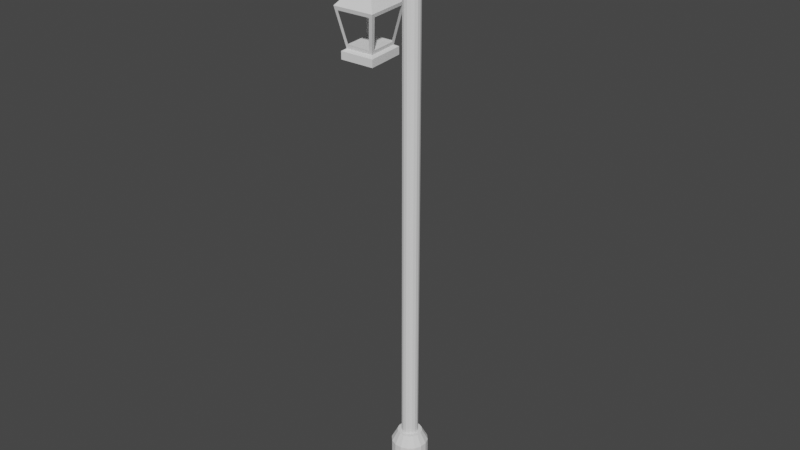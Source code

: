# Source: StreetLamp.blend  (saved by Blender 2.80.75; exported with 4.5.12 LTS)
import bpy
from mathutils import Matrix  # noqa: F401  (used for matrix-valued properties, if any)

bpy.ops.wm.read_factory_settings(use_empty=True)
scene = bpy.context.scene
scene.name = 'Scene'

# ---- collections
col_collection = bpy.data.collections.new('Collection'); scene.collection.children.link(col_collection)

# ---- world
world_world = bpy.data.worlds.new('World'); scene.world = world_world
world_world.use_nodes = True; world_world.node_tree.nodes.clear()
_N = world_world.node_tree.nodes; _L = world_world.node_tree.links
n0 = _N.new('ShaderNodeOutputWorld'); n0.name = 'World Output'; n0.location = (300, 300)
n1 = _N.new('ShaderNodeBackground'); n1.name = 'Background'; n1.location = (10, 300)
n1.inputs[0].default_value = (0.05088, 0.05088, 0.05088, 1.0)
_L.new(n1.outputs[0], n0.inputs[0])
n0.is_active_output = True
world_world.color = (0.05088, 0.05088, 0.05088)
world_world.use_sun_shadow = False
world_world.sun_shadow_jitter_overblur = 0.0

# ---- meshes
me_cylinder = bpy.data.meshes.new('Cylinder')
me_cylinder.from_pydata([(0.1899, 1.818, -43.89), (0.1899, 1.818, -40.34), (0.8704, 1.683, -43.89), (0.8704, 1.683, -40.34), (1.447, 1.297, -43.89), (1.447, 1.297, -40.34), (1.833, 0.7205, -43.89), (1.833, 0.7205, -40.34), (1.968, 0.0399, -43.89), (1.968, 0.0399, -40.34), (1.833, -0.6407, -43.89), (1.833, -0.6407, -40.34), (1.447, -1.218, -43.89), (1.447, -1.218, -40.34), (0.8704, -1.603, -43.89), (0.8704, -1.603, -40.34), (0.1899, -1.738, -43.89), (0.1899, -1.738, -40.34), (-0.4907, -1.603, -43.89), (-0.4907, -1.603, -40.34), (-1.068, -1.218, -43.89), (-1.068, -1.218, -40.34), (-1.453, -0.6407, -43.89), (-1.453, -0.6407, -40.34), (-1.589, 0.0399, -43.89), (-1.589, 0.0399, -40.34), (-1.453, 0.7205, -43.89), (-1.453, 0.7205, -40.34), (-1.068, 1.297, -43.89), (-1.068, 1.297, -40.34), (-0.4907, 1.683, -43.89), (-0.4907, 1.683, -40.34), (0.4741, 0.726, -36.02), (0.1899, 0.7826, -36.02), (0.715, 0.565, -36.02), (0.876, 0.3241, -36.02), (0.9325, 0.0399, -36.02), (0.876, -0.2443, -36.02), (0.715, -0.4852, -36.02), (0.4741, -0.6462, -36.02), (0.1899, -0.7027, -36.02), (-0.09432, -0.6462, -36.02), (-0.3353, -0.4852, -36.02), (-0.4962, -0.2443, -36.02), (-0.5528, 0.0399, -36.02), (-0.4962, 0.3241, -36.02), (-0.3353, 0.565, -36.02), (-0.09432, 0.726, -36.02), (0.4741, 0.726, -15.65), (0.1899, 0.7826, -15.65), (0.715, 0.565, -15.65), (0.876, 0.3241, -15.65), (0.9325, 0.0399, -15.65), (0.876, -0.2443, -15.65), (0.715, -0.4852, -15.65), (0.4741, -0.6462, -15.65), (0.1899, -0.7027, -15.65), (-0.09432, -0.6462, -15.65), (-0.3353, -0.4852, -15.65), (-0.4962, -0.2443, -15.65), (-0.5528, 0.0399, -15.65), (-0.4962, 0.3241, -15.65), (-0.3353, 0.565, -15.65), (-0.09432, 0.726, -15.65), (0.3815, 0.5025, -11.25), (0.1899, 0.5406, -11.25), (0.5439, 0.3939, -11.25), (0.6524, 0.2315, -11.25), (0.6905, 0.0399, -11.25), (0.6524, -0.1517, -11.25), (0.5439, -0.3141, -11.25), (0.3815, -0.4226, -11.25), (0.1899, -0.4608, -11.25), (-0.001717, -0.4226, -11.25), (-0.1641, -0.3141, -11.25), (-0.2727, -0.1517, -11.25), (-0.3108, 0.0399, -11.25), (-0.2727, 0.2315, -11.25), (-0.1641, 0.3939, -11.25), (-0.001717, 0.5025, -11.25), (0.3185, 0.3504, -11.25), (0.1899, 0.376, -11.25), (0.4276, 0.2776, -11.25), (0.5004, 0.1685, -11.25), (0.526, 0.0399, -11.25), (0.5004, -0.08873, -11.25), (0.4276, -0.1978, -11.25), (0.3185, -0.2706, -11.25), (0.1899, -0.2962, -11.25), (0.06125, -0.2706, -11.25), (-0.0478, -0.1978, -11.25), (-0.1207, -0.08873, -11.25), (-0.1462, 0.0399, -11.25), (-0.1207, 0.1685, -11.25), (-0.0478, 0.2776, -11.25), (0.06125, 0.3504, -11.25), (0.3185, 0.3504, 168.4), (0.1899, 0.376, 168.4), (0.4276, 0.2776, 168.4), (0.5004, 0.1685, 168.4), (0.526, 0.0399, 168.4), (0.5004, -0.08873, 168.4), (0.4276, -0.1978, 168.4), (0.3185, -0.2706, 168.4), (0.1899, -0.2962, 168.4), (0.06126, -0.2706, 168.4), (-0.04778, -0.1978, 168.4), (-0.1206, -0.08873, 168.4), (-0.1462, 0.0399, 168.4), (-0.1206, 0.1685, 168.4), (-0.04778, 0.2776, 168.4), (0.06126, 0.3504, 168.4), (0.3185, 0.3504, 179.7), (0.1899, 0.376, 179.7), (0.4276, 0.2776, 179.7), (0.5004, 0.1685, 179.7), (0.526, 0.0399, 179.7), (0.5004, -0.08873, 179.7), (0.4276, -0.1978, 179.7), (0.3185, -0.2706, 179.7), (0.1899, -0.2962, 179.7), (0.06126, -0.2706, 179.7), (-0.04779, -0.1978, 179.7), (-0.1206, -0.08873, 179.7), (-0.1462, 0.0399, 179.7), (-0.1206, 0.1685, 179.7), (-0.04779, 0.2776, 179.7), (0.06126, 0.3504, 179.7), (0.2038, 0.07342, 189.2), (0.1899, 0.07618, 189.2), (0.2155, 0.06556, 189.2), (0.2234, 0.05379, 189.2), (0.2262, 0.0399, 189.2), (0.2234, 0.02602, 189.2), (0.2155, 0.01425, 189.2), (0.2038, 0.006388, 189.2), (0.1899, 0.003627, 189.2), (0.176, 0.006388, 189.2), (0.1642, 0.01425, 189.2), (0.1564, 0.02602, 189.2), (0.1536, 0.0399, 189.2), (0.1564, 0.05379, 189.2), (0.1642, 0.06556, 189.2), (0.176, 0.07342, 189.2), (-0.1462, 0.0399, 176.9), (-0.1206, -0.08873, 176.9), (-0.7829, -0.1012, 179.7), (-0.7573, -0.2299, 179.7), (-0.7829, -0.1012, 176.9), (-0.7573, -0.2299, 176.9), (-1.274, -0.199, 179.7), (-1.249, -0.3276, 179.7), (-1.274, -0.199, 176.9), (-1.249, -0.3276, 176.9), (-1.975, -0.3518, 179.7), (-1.949, -0.4804, 179.7), (-1.975, -0.3518, 176.9), (-1.949, -0.4804, 176.9), (-1.691, -0.4242, 176.9), (-1.668, -0.2848, 176.9), (-1.729, -0.2982, 176.9), (-1.629, -0.4107, 176.9), (-1.712, -0.3183, 174.6), (-1.671, -0.3094, 174.6), (-1.646, -0.3931, 174.6), (-1.687, -0.4021, 174.6), (-1.739, -0.2898, 172.8), (-1.665, -0.2736, 172.8), (-1.618, -0.4255, 172.8), (-1.693, -0.4418, 172.8), (-2.899, 0.4588, 163.2), (-1.187, 0.8349, 163.2), (-0.451, -1.158, 163.2), (-2.183, -1.539, 163.2), (-2.494, 0.1907, 147.4), (-1.351, 0.4419, 147.4), (-0.8595, -0.8894, 147.4), (-2.016, -1.143, 147.4), (-2.683, 0.3159, 146.6), (-1.275, 0.6253, 146.6), (-0.6694, -1.014, 146.6), (-2.094, -1.327, 146.6), (-2.683, 0.3161, 143.5), (-1.275, 0.6255, 143.5), (-0.6694, -1.014, 143.5), (-2.094, -1.327, 143.5), (-0.6262, -1.163, 161.7), (-2.031, -1.472, 161.7), (-0.9575, -0.9448, 148.9), (-1.895, -1.151, 148.9), (-2.215, -1.385, 162.0), (-2.825, 0.3148, 162.0), (-2.073, -1.049, 148.6), (-2.48, 0.08657, 148.6), (-2.753, 0.4625, 162.0), (-1.315, 0.7784, 162.0), (-2.413, 0.2373, 148.7), (-1.452, 0.4482, 148.7), (-1.148, 0.6536, 161.8), (-0.5412, -0.988, 161.8), (-1.283, 0.3299, 148.8), (-0.8776, -0.7664, 148.8), (0.2038, 0.07342, 203.7), (0.1899, 0.07618, 203.7), (0.2155, 0.06556, 203.7), (0.2234, 0.05379, 203.7), (0.2262, 0.0399, 203.7), (0.2234, 0.02602, 203.7), (0.2155, 0.01425, 203.7), (0.2038, 0.006388, 203.7), (0.1899, 0.003627, 203.7), (0.176, 0.006388, 203.7), (0.1642, 0.01425, 203.7), (0.1564, 0.02602, 203.7), (0.1536, 0.0399, 203.7), (0.1564, 0.05379, 203.7), (0.1642, 0.06556, 203.7), (0.176, 0.07342, 203.7), (0.2262, 0.0399, 203.0), (0.2262, 0.0399, 197.9), (0.2234, 0.05379, 203.0), (0.2234, 0.05379, 197.9), (0.9386, 0.1816, 203.0), (0.9386, 0.1816, 197.9), (0.9358, 0.1955, 203.0), (0.9358, 0.1955, 197.9)], [], [(0, 1, 3, 2), (2, 3, 5, 4), (4, 5, 7, 6), (6, 7, 9, 8), (8, 9, 11, 10), (10, 11, 13, 12), (12, 13, 15, 14), (14, 15, 17, 16), (16, 17, 19, 18), (18, 19, 21, 20), (20, 21, 23, 22), (22, 23, 25, 24), (24, 25, 27, 26), (26, 27, 29, 28), (9, 7, 35, 36), (28, 29, 31, 30), (30, 31, 1, 0), (0, 2, 4, 6, 8, 10, 12, 14, 16, 18, 20, 22, 24, 26, 28, 30), (32, 33, 49, 48), (19, 17, 40, 41), (29, 27, 45, 46), (5, 3, 32, 34), (15, 13, 38, 39), (25, 23, 43, 44), (11, 9, 36, 37), (21, 19, 41, 42), (31, 29, 46, 47), (7, 5, 34, 35), (17, 15, 39, 40), (3, 1, 33, 32), (27, 25, 44, 45), (13, 11, 37, 38), (23, 21, 42, 43), (1, 31, 47, 33), (54, 53, 69, 70), (33, 47, 63, 49), (41, 40, 56, 57), (34, 32, 48, 50), (42, 41, 57, 58), (35, 34, 50, 51), (43, 42, 58, 59), (36, 35, 51, 52), (44, 43, 59, 60), (37, 36, 52, 53), (45, 44, 60, 61), (38, 37, 53, 54), (46, 45, 61, 62), (39, 38, 54, 55), (47, 46, 62, 63), (40, 39, 55, 56), (75, 74, 90, 91), (62, 61, 77, 78), (55, 54, 70, 71), (63, 62, 78, 79), (56, 55, 71, 72), (48, 49, 65, 64), (49, 63, 79, 65), (57, 56, 72, 73), (50, 48, 64, 66), (58, 57, 73, 74), (51, 50, 66, 67), (59, 58, 74, 75), (52, 51, 67, 68), (60, 59, 75, 76), (53, 52, 68, 69), (61, 60, 76, 77), (80, 81, 97, 96), (68, 67, 83, 84), (76, 75, 91, 92), (69, 68, 84, 85), (77, 76, 92, 93), (70, 69, 85, 86), (78, 77, 93, 94), (71, 70, 86, 87), (79, 78, 94, 95), (72, 71, 87, 88), (64, 65, 81, 80), (65, 79, 95, 81), (73, 72, 88, 89), (66, 64, 80, 82), (74, 73, 89, 90), (67, 66, 82, 83), (102, 101, 117, 118), (81, 95, 111, 97), (89, 88, 104, 105), (82, 80, 96, 98), (90, 89, 105, 106), (83, 82, 98, 99), (91, 90, 106, 107), (84, 83, 99, 100), (92, 91, 107, 108), (85, 84, 100, 101), (93, 92, 108, 109), (86, 85, 101, 102), (94, 93, 109, 110), (87, 86, 102, 103), (95, 94, 110, 111), (88, 87, 103, 104), (123, 122, 138, 139), (110, 109, 125, 126), (103, 102, 118, 119), (111, 110, 126, 127), (104, 103, 119, 120), (96, 97, 113, 112), (97, 111, 127, 113), (105, 104, 120, 121), (98, 96, 112, 114), (106, 105, 121, 122), (99, 98, 114, 115), (107, 106, 122, 123, 145), (100, 99, 115, 116), (108, 107, 145, 144), (101, 100, 116, 117), (109, 108, 144, 124, 125), (129, 143, 217, 203), (116, 115, 131, 132), (124, 123, 139, 140), (117, 116, 132, 133), (125, 124, 140, 141), (118, 117, 133, 134), (126, 125, 141, 142), (119, 118, 134, 135), (127, 126, 142, 143), (120, 119, 135, 136), (112, 113, 129, 128), (113, 127, 143, 129), (121, 120, 136, 137), (114, 112, 128, 130), (122, 121, 137, 138), (115, 114, 130, 131), (145, 123, 147, 149), (124, 144, 148, 146), (144, 145, 149, 148), (123, 124, 146, 147), (152, 153, 161, 159), (147, 146, 150, 151), (148, 149, 153, 152), (146, 148, 152, 150), (149, 147, 151, 153), (156, 157, 155, 154), (150, 152, 159, 160, 156, 154), (153, 151, 155, 157, 158, 161), (151, 150, 154, 155), (163, 164, 168, 167), (159, 161, 164, 163), (160, 158, 157, 156), (161, 158, 165, 164), (160, 159, 163, 162), (158, 160, 162, 165), (169, 166, 170, 173), (164, 165, 169, 168), (165, 162, 166, 169), (162, 163, 167, 166), (170, 171, 195, 194), (166, 167, 171, 170), (167, 168, 172, 171), (168, 169, 173, 172), (175, 176, 180, 179), (176, 175, 200, 201), (177, 176, 188, 189), (174, 177, 192, 193), (181, 178, 182, 185), (176, 177, 181, 180), (177, 174, 178, 181), (174, 175, 179, 178), (183, 184, 185, 182), (178, 179, 183, 182), (179, 180, 184, 183), (180, 181, 185, 184), (176, 172, 186, 188), (172, 173, 187, 186), (173, 177, 189, 187), (177, 173, 190, 192), (173, 170, 191, 190), (170, 174, 193, 191), (171, 175, 197, 195), (175, 174, 196, 197), (174, 170, 194, 196), (171, 172, 199, 198), (172, 176, 201, 199), (175, 171, 198, 200), (191, 193, 196, 194), (190, 191, 194, 195), (197, 200, 198, 195), (198, 199, 190, 195), (188, 186, 199, 201), (189, 192, 190, 187), (188, 193, 192, 189), (196, 201, 200, 197), (196, 193, 188, 201), (187, 190, 199, 186), (202, 203, 217, 216, 215, 214, 213, 212, 211, 210, 209, 208, 207, 206, 205, 204), (137, 136, 210, 211), (130, 128, 202, 204), (138, 137, 211, 212), (131, 130, 204, 205, 220, 221), (139, 138, 212, 213), (132, 131, 221, 219), (140, 139, 213, 214), (133, 132, 219, 218, 206, 207), (141, 140, 214, 215), (134, 133, 207, 208), (142, 141, 215, 216), (135, 134, 208, 209), (143, 142, 216, 217), (136, 135, 209, 210), (128, 129, 203, 202), (223, 225, 224, 222), (219, 221, 225, 223), (218, 220, 205, 206), (221, 220, 224, 225), (218, 219, 223, 222), (220, 218, 222, 224)])
_uv = me_cylinder.uv_layers.new(name='UVMap')
_uv.uv.foreach_set('vector', [1.0, 0.5, 1.0, 1.0, 0.9375, 1.0, 0.9375, 0.5, 0.9375, 0.5, 0.9375, 1.0, 0.875, 1.0, 0.875, 0.5, 0.875, 0.5, 0.875, 1.0, 0.8125, 1.0, 0.8125, 0.5, 0.8125, 0.5, 0.8125, 1.0, 0.75, 1.0, 0.75, 0.5, 0.75, 0.5, 0.75, 1.0, 0.6875, 1.0, 0.6875, 0.5, 0.6875, 0.5, 0.6875, 1.0, 0.625, 1.0, 0.625, 0.5, 0.625, 0.5, 0.625, 1.0, 0.5625, 1.0, 0.5625, 0.5, 0.5625, 0.5, 0.5625, 1.0, 0.5, 1.0, 0.5, 0.5, 0.5, 0.5, 0.5, 1.0, 0.4375, 1.0, 0.4375, 0.5, 0.4375, 0.5, 0.4375, 1.0, 0.375, 1.0, 0.375, 0.5, 0.375, 0.5, 0.375, 1.0, 0.3125, 1.0, 0.3125, 0.5, 0.3125, 0.5, 0.3125, 1.0, 0.25, 1.0, 0.25, 0.5, 0.25, 0.5, 0.25, 1.0, 0.1875, 1.0, 0.1875, 0.5, 0.1875, 0.5, 0.1875, 1.0, 0.125, 1.0, 0.125, 0.5, 0.75, 1.0, 0.8125, 1.0, 0.8125, 1.0, 0.75, 1.0, 0.125, 0.5, 0.125, 1.0, 0.0625, 1.0, 0.0625, 0.5, 0.0625, 0.5, 0.0625, 1.0, 0.0, 1.0, 0.0, 0.5, 0.75, 0.49, 0.8418, 0.4717, 0.9197, 0.4197, 0.9717, 0.3418, 0.99, 0.25, 0.9717, 0.1582, 0.9197, 0.08029, 0.8418, 0.02827, 0.75, 0.01, 0.6582, 0.02827, 0.5803, 0.08029, 0.5283, 0.1582, 0.51, 0.25, 0.5283, 0.3418, 0.5803, 0.4197, 0.6582, 0.4717, 0.9375, 1.0, 1.0, 1.0, 1.0, 1.0, 0.9375, 1.0, 0.4375, 1.0, 0.5, 1.0, 0.5, 1.0, 0.4375, 1.0, 0.125, 1.0, 0.1875, 1.0, 0.1875, 1.0, 0.125, 1.0, 0.875, 1.0, 0.9375, 1.0, 0.9375, 1.0, 0.875, 1.0, 0.5625, 1.0, 0.625, 1.0, 0.625, 1.0, 0.5625, 1.0, 0.25, 1.0, 0.3125, 1.0, 0.3125, 1.0, 0.25, 1.0, 0.6875, 1.0, 0.75, 1.0, 0.75, 1.0, 0.6875, 1.0, 0.375, 1.0, 0.4375, 1.0, 0.4375, 1.0, 0.375, 1.0, 0.0625, 1.0, 0.125, 1.0, 0.125, 1.0, 0.0625, 1.0, 0.8125, 1.0, 0.875, 1.0, 0.875, 1.0, 0.8125, 1.0, 0.5, 1.0, 0.5625, 1.0, 0.5625, 1.0, 0.5, 1.0, 0.9375, 1.0, 1.0, 1.0, 1.0, 1.0, 0.9375, 1.0, 0.1875, 1.0, 0.25, 1.0, 0.25, 1.0, 0.1875, 1.0, 0.625, 1.0, 0.6875, 1.0, 0.6875, 1.0, 0.625, 1.0, 0.3125, 1.0, 0.375, 1.0, 0.375, 1.0, 0.3125, 1.0, 0.0, 1.0, 0.0625, 1.0, 0.0625, 1.0, 0.0, 1.0, 0.625, 1.0, 0.6875, 1.0, 0.6875, 1.0, 0.625, 1.0, 0.0, 1.0, 0.0625, 1.0, 0.0625, 1.0, 0.0, 1.0, 0.4375, 1.0, 0.5, 1.0, 0.5, 1.0, 0.4375, 1.0, 0.875, 1.0, 0.9375, 1.0, 0.9375, 1.0, 0.875, 1.0, 0.375, 1.0, 0.4375, 1.0, 0.4375, 1.0, 0.375, 1.0, 0.8125, 1.0, 0.875, 1.0, 0.875, 1.0, 0.8125, 1.0, 0.3125, 1.0, 0.375, 1.0, 0.375, 1.0, 0.3125, 1.0, 0.75, 1.0, 0.8125, 1.0, 0.8125, 1.0, 0.75, 1.0, 0.25, 1.0, 0.3125, 1.0, 0.3125, 1.0, 0.25, 1.0, 0.6875, 1.0, 0.75, 1.0, 0.75, 1.0, 0.6875, 1.0, 0.1875, 1.0, 0.25, 1.0, 0.25, 1.0, 0.1875, 1.0, 0.625, 1.0, 0.6875, 1.0, 0.6875, 1.0, 0.625, 1.0, 0.125, 1.0, 0.1875, 1.0, 0.1875, 1.0, 0.125, 1.0, 0.5625, 1.0, 0.625, 1.0, 0.625, 1.0, 0.5625, 1.0, 0.0625, 1.0, 0.125, 1.0, 0.125, 1.0, 0.0625, 1.0, 0.5, 1.0, 0.5625, 1.0, 0.5625, 1.0, 0.5, 1.0, 0.3125, 1.0, 0.375, 1.0, 0.375, 1.0, 0.3125, 1.0, 0.125, 1.0, 0.1875, 1.0, 0.1875, 1.0, 0.125, 1.0, 0.5625, 1.0, 0.625, 1.0, 0.625, 1.0, 0.5625, 1.0, 0.0625, 1.0, 0.125, 1.0, 0.125, 1.0, 0.0625, 1.0, 0.5, 1.0, 0.5625, 1.0, 0.5625, 1.0, 0.5, 1.0, 0.9375, 1.0, 1.0, 1.0, 1.0, 1.0, 0.9375, 1.0, 0.0, 1.0, 0.0625, 1.0, 0.0625, 1.0, 0.0, 1.0, 0.4375, 1.0, 0.5, 1.0, 0.5, 1.0, 0.4375, 1.0, 0.875, 1.0, 0.9375, 1.0, 0.9375, 1.0, 0.875, 1.0, 0.375, 1.0, 0.4375, 1.0, 0.4375, 1.0, 0.375, 1.0, 0.8125, 1.0, 0.875, 1.0, 0.875, 1.0, 0.8125, 1.0, 0.3125, 1.0, 0.375, 1.0, 0.375, 1.0, 0.3125, 1.0, 0.75, 1.0, 0.8125, 1.0, 0.8125, 1.0, 0.75, 1.0, 0.25, 1.0, 0.3125, 1.0, 0.3125, 1.0, 0.25, 1.0, 0.6875, 1.0, 0.75, 1.0, 0.75, 1.0, 0.6875, 1.0, 0.1875, 1.0, 0.25, 1.0, 0.25, 1.0, 0.1875, 1.0, 0.9375, 1.0, 1.0, 1.0, 1.0, 1.0, 0.9375, 1.0, 0.75, 1.0, 0.8125, 1.0, 0.8125, 1.0, 0.75, 1.0, 0.25, 1.0, 0.3125, 1.0, 0.3125, 1.0, 0.25, 1.0, 0.6875, 1.0, 0.75, 1.0, 0.75, 1.0, 0.6875, 1.0, 0.1875, 1.0, 0.25, 1.0, 0.25, 1.0, 0.1875, 1.0, 0.625, 1.0, 0.6875, 1.0, 0.6875, 1.0, 0.625, 1.0, 0.125, 1.0, 0.1875, 1.0, 0.1875, 1.0, 0.125, 1.0, 0.5625, 1.0, 0.625, 1.0, 0.625, 1.0, 0.5625, 1.0, 0.0625, 1.0, 0.125, 1.0, 0.125, 1.0, 0.0625, 1.0, 0.5, 1.0, 0.5625, 1.0, 0.5625, 1.0, 0.5, 1.0, 0.9375, 1.0, 1.0, 1.0, 1.0, 1.0, 0.9375, 1.0, 0.0, 1.0, 0.0625, 1.0, 0.0625, 1.0, 0.0, 1.0, 0.4375, 1.0, 0.5, 1.0, 0.5, 1.0, 0.4375, 1.0, 0.875, 1.0, 0.9375, 1.0, 0.9375, 1.0, 0.875, 1.0, 0.375, 1.0, 0.4375, 1.0, 0.4375, 1.0, 0.375, 1.0, 0.8125, 1.0, 0.875, 1.0, 0.875, 1.0, 0.8125, 1.0, 0.625, 1.0, 0.6875, 1.0, 0.6875, 1.0, 0.625, 1.0, 0.0, 1.0, 0.0625, 1.0, 0.0625, 1.0, 0.0, 1.0, 0.4375, 1.0, 0.5, 1.0, 0.5, 1.0, 0.4375, 1.0, 0.875, 1.0, 0.9375, 1.0, 0.9375, 1.0, 0.875, 1.0, 0.375, 1.0, 0.4375, 1.0, 0.4375, 1.0, 0.375, 1.0, 0.8125, 1.0, 0.875, 1.0, 0.875, 1.0, 0.8125, 1.0, 0.3125, 1.0, 0.375, 1.0, 0.375, 1.0, 0.3125, 1.0, 0.75, 1.0, 0.8125, 1.0, 0.8125, 1.0, 0.75, 1.0, 0.25, 1.0, 0.3125, 1.0, 0.3125, 1.0, 0.25, 1.0, 0.6875, 1.0, 0.75, 1.0, 0.75, 1.0, 0.6875, 1.0, 0.1875, 1.0, 0.25, 1.0, 0.25, 1.0, 0.1875, 1.0, 0.625, 1.0, 0.6875, 1.0, 0.6875, 1.0, 0.625, 1.0, 0.125, 1.0, 0.1875, 1.0, 0.1875, 1.0, 0.125, 1.0, 0.5625, 1.0, 0.625, 1.0, 0.625, 1.0, 0.5625, 1.0, 0.0625, 1.0, 0.125, 1.0, 0.125, 1.0, 0.0625, 1.0, 0.5, 1.0, 0.5625, 1.0, 0.5625, 1.0, 0.5, 1.0, 0.3125, 1.0, 0.375, 1.0, 0.375, 1.0, 0.3125, 1.0, 0.125, 1.0, 0.1875, 1.0, 0.1875, 1.0, 0.125, 1.0, 0.5625, 1.0, 0.625, 1.0, 0.625, 1.0, 0.5625, 1.0, 0.0625, 1.0, 0.125, 1.0, 0.125, 1.0, 0.0625, 1.0, 0.5, 1.0, 0.5625, 1.0, 0.5625, 1.0, 0.5, 1.0, 0.9375, 1.0, 1.0, 1.0, 1.0, 1.0, 0.9375, 1.0, 0.0, 1.0, 0.0625, 1.0, 0.0625, 1.0, 0.0, 1.0, 0.4375, 1.0, 0.5, 1.0, 0.5, 1.0, 0.4375, 1.0, 0.875, 1.0, 0.9375, 1.0, 0.9375, 1.0, 0.875, 1.0, 0.375, 1.0, 0.4375, 1.0, 0.4375, 1.0, 0.375, 1.0, 0.8125, 1.0, 0.875, 1.0, 0.875, 1.0, 0.8125, 1.0, 0.3125, 1.0, 0.375, 1.0, 0.375, 1.0, 0.3125, 1.0, 0.3125, 1.0, 0.75, 1.0, 0.8125, 1.0, 0.8125, 1.0, 0.75, 1.0, 0.25, 1.0, 0.3125, 1.0, 0.3125, 1.0, 0.25, 1.0, 0.6875, 1.0, 0.75, 1.0, 0.75, 1.0, 0.6875, 1.0, 0.1875, 1.0, 0.25, 1.0, 0.25, 1.0, 0.25, 1.0, 0.1875, 1.0, 0.0, 1.0, 0.0625, 1.0, 0.0625, 1.0, 0.0, 1.0, 0.75, 1.0, 0.8125, 1.0, 0.8125, 1.0, 0.75, 1.0, 0.25, 1.0, 0.3125, 1.0, 0.3125, 1.0, 0.25, 1.0, 0.6875, 1.0, 0.75, 1.0, 0.75, 1.0, 0.6875, 1.0, 0.1875, 1.0, 0.25, 1.0, 0.25, 1.0, 0.1875, 1.0, 0.625, 1.0, 0.6875, 1.0, 0.6875, 1.0, 0.625, 1.0, 0.125, 1.0, 0.1875, 1.0, 0.1875, 1.0, 0.125, 1.0, 0.5625, 1.0, 0.625, 1.0, 0.625, 1.0, 0.5625, 1.0, 0.0625, 1.0, 0.125, 1.0, 0.125, 1.0, 0.0625, 1.0, 0.5, 1.0, 0.5625, 1.0, 0.5625, 1.0, 0.5, 1.0, 0.9375, 1.0, 1.0, 1.0, 1.0, 1.0, 0.9375, 1.0, 0.0, 1.0, 0.0625, 1.0, 0.0625, 1.0, 0.0, 1.0, 0.4375, 1.0, 0.5, 1.0, 0.5, 1.0, 0.4375, 1.0, 0.875, 1.0, 0.9375, 1.0, 0.9375, 1.0, 0.875, 1.0, 0.375, 1.0, 0.4375, 1.0, 0.4375, 1.0, 0.375, 1.0, 0.8125, 1.0, 0.875, 1.0, 0.875, 1.0, 0.8125, 1.0, 0.3125, 1.0, 0.3125, 1.0, 0.3125, 1.0, 0.3125, 1.0, 0.25, 1.0, 0.25, 1.0, 0.25, 1.0, 0.25, 1.0, 0.25, 1.0, 0.3125, 1.0, 0.3125, 1.0, 0.25, 1.0, 0.3125, 1.0, 0.25, 1.0, 0.25, 1.0, 0.3125, 1.0, 0.25, 1.0, 0.3125, 1.0, 0.3125, 1.0, 0.25, 1.0, 0.3125, 1.0, 0.25, 1.0, 0.25, 1.0, 0.3125, 1.0, 0.25, 1.0, 0.3125, 1.0, 0.3125, 1.0, 0.25, 1.0, 0.25, 1.0, 0.25, 1.0, 0.25, 1.0, 0.25, 1.0, 0.3125, 1.0, 0.3125, 1.0, 0.3125, 1.0, 0.3125, 1.0, 0.25, 1.0, 0.3125, 1.0, 0.3125, 1.0, 0.25, 1.0, 0.25, 1.0, 0.25, 1.0, 0.25, 1.0, 0.25, 1.0, 0.25, 1.0, 0.25, 1.0, 0.3125, 1.0, 0.3125, 1.0, 0.3125, 1.0, 0.3125, 1.0, 0.3125, 1.0, 0.3125, 1.0, 0.3125, 1.0, 0.25, 1.0, 0.25, 1.0, 0.3125, 1.0, 0.25, 1.0, 0.3125, 1.0, 0.3125, 1.0, 0.25, 1.0, 0.25, 1.0, 0.3125, 1.0, 0.3125, 1.0, 0.25, 1.0, 0.25, 1.0, 0.3125, 1.0, 0.3125, 1.0, 0.25, 1.0, 0.3125, 1.0, 0.3125, 1.0, 0.3125, 1.0, 0.3125, 1.0, 0.25, 1.0, 0.25, 1.0, 0.25, 1.0, 0.25, 1.0, 0.3125, 1.0, 0.25, 1.0, 0.25, 1.0, 0.3125, 1.0, 0.3125, 1.0, 0.25, 1.0, 0.25, 1.0, 0.3125, 1.0, 0.3125, 1.0, 0.3125, 1.0, 0.3125, 1.0, 0.3125, 1.0, 0.3125, 1.0, 0.25, 1.0, 0.25, 1.0, 0.3125, 1.0, 0.25, 1.0, 0.25, 1.0, 0.25, 1.0, 0.25, 1.0, 0.25, 1.0, 0.25, 1.0, 0.25, 1.0, 0.25, 1.0, 0.25, 1.0, 0.25, 1.0, 0.25, 1.0, 0.25, 1.0, 0.25, 1.0, 0.3125, 1.0, 0.3125, 1.0, 0.25, 1.0, 0.3125, 1.0, 0.3125, 1.0, 0.3125, 1.0, 0.3125, 1.0, 0.25, 1.0, 0.3125, 1.0, 0.3125, 1.0, 0.25, 1.0, 0.3125, 1.0, 0.25, 1.0, 0.25, 1.0, 0.3125, 1.0, 0.3125, 1.0, 0.3125, 1.0, 0.3125, 1.0, 0.3125, 1.0, 0.25, 1.0, 0.3125, 1.0, 0.3125, 1.0, 0.25, 1.0, 0.3125, 1.0, 0.25, 1.0, 0.25, 1.0, 0.3125, 1.0, 0.3125, 1.0, 0.3125, 1.0, 0.3125, 1.0, 0.3125, 1.0, 0.3125, 1.0, 0.25, 1.0, 0.25, 1.0, 0.3125, 1.0, 0.25, 1.0, 0.25, 1.0, 0.25, 1.0, 0.25, 1.0, 0.25, 1.0, 0.3125, 1.0, 0.3125, 1.0, 0.25, 1.0, 0.25, 1.0, 0.25, 1.0, 0.25, 1.0, 0.25, 1.0, 0.25, 1.0, 0.3125, 1.0, 0.3125, 1.0, 0.25, 1.0, 0.3125, 1.0, 0.3125, 1.0, 0.3125, 1.0, 0.3125, 1.0, 0.3125, 1.0, 0.3125, 1.0, 0.3125, 1.0, 0.3125, 1.0, 0.3125, 1.0, 0.3125, 1.0, 0.3125, 1.0, 0.3125, 1.0, 0.3125, 1.0, 0.3125, 1.0, 0.3125, 1.0, 0.3125, 1.0, 0.3125, 1.0, 0.3125, 1.0, 0.3125, 1.0, 0.3125, 1.0, 0.3125, 1.0, 0.25, 1.0, 0.25, 1.0, 0.3125, 1.0, 0.25, 1.0, 0.25, 1.0, 0.25, 1.0, 0.25, 1.0, 0.25, 1.0, 0.25, 1.0, 0.25, 1.0, 0.25, 1.0, 0.25, 1.0, 0.25, 1.0, 0.25, 1.0, 0.25, 1.0, 0.25, 1.0, 0.25, 1.0, 0.25, 1.0, 0.25, 1.0, 0.25, 1.0, 0.3125, 1.0, 0.3125, 1.0, 0.25, 1.0, 0.3125, 1.0, 0.3125, 1.0, 0.3125, 1.0, 0.3125, 1.0, 0.25, 1.0, 0.25, 1.0, 0.25, 1.0, 0.25, 1.0, 0.25, 1.0, 0.25, 1.0, 0.25, 1.0, 0.25, 1.0, 0.3125, 1.0, 0.25, 1.0, 0.25, 1.0, 0.25, 1.0, 0.25, 1.0, 0.25, 1.0, 0.25, 1.0, 0.25, 1.0, 0.25, 1.0, 0.3125, 1.0, 0.3125, 1.0, 0.25, 1.0, 0.3125, 1.0, 0.3125, 1.0, 0.3125, 1.0, 0.3125, 1.0, 0.3125, 1.0, 0.3125, 1.0, 0.3125, 1.0, 0.3125, 1.0, 0.3125, 1.0, 0.25, 1.0, 0.3125, 1.0, 0.3125, 1.0, 0.25, 1.0, 0.3125, 1.0, 0.25, 1.0, 0.25, 1.0, 0.25, 1.0, 0.25, 1.0, 0.3125, 1.0, 0.3125, 1.0, 0.3125, 1.0, 0.3125, 1.0, 0.3125, 1.0, 0.3125, 1.0, 0.3418, 0.4717, 0.25, 0.49, 0.1582, 0.4717, 0.08029, 0.4197, 0.02827, 0.3418, 0.01, 0.25, 0.02827, 0.1582, 0.08029, 0.08029, 0.1582, 0.02827, 0.25, 0.01, 0.3418, 0.02827, 0.4197, 0.08029, 0.4717, 0.1582, 0.49, 0.25, 0.4717, 0.3418, 0.4197, 0.4197, 0.4375, 1.0, 0.5, 1.0, 0.5, 1.0, 0.4375, 1.0, 0.875, 1.0, 0.9375, 1.0, 0.9375, 1.0, 0.875, 1.0, 0.375, 1.0, 0.4375, 1.0, 0.4375, 1.0, 0.375, 1.0, 0.8125, 1.0, 0.875, 1.0, 0.875, 1.0, 0.8125, 1.0, 0.8125, 1.0, 0.8125, 1.0, 0.3125, 1.0, 0.375, 1.0, 0.375, 1.0, 0.3125, 1.0, 0.75, 1.0, 0.8125, 1.0, 0.8125, 1.0, 0.75, 1.0, 0.25, 1.0, 0.3125, 1.0, 0.3125, 1.0, 0.25, 1.0, 0.6875, 1.0, 0.75, 1.0, 0.75, 1.0, 0.75, 1.0, 0.75, 1.0, 0.6875, 1.0, 0.1875, 1.0, 0.25, 1.0, 0.25, 1.0, 0.1875, 1.0, 0.625, 1.0, 0.6875, 1.0, 0.6875, 1.0, 0.625, 1.0, 0.125, 1.0, 0.1875, 1.0, 0.1875, 1.0, 0.125, 1.0, 0.5625, 1.0, 0.625, 1.0, 0.625, 1.0, 0.5625, 1.0, 0.0625, 1.0, 0.125, 1.0, 0.125, 1.0, 0.0625, 1.0, 0.5, 1.0, 0.5625, 1.0, 0.5625, 1.0, 0.5, 1.0, 0.9375, 1.0, 1.0, 1.0, 1.0, 1.0, 0.9375, 1.0, 0.75, 1.0, 0.8125, 1.0, 0.8125, 1.0, 0.75, 1.0, 0.75, 1.0, 0.8125, 1.0, 0.8125, 1.0, 0.75, 1.0, 0.75, 1.0, 0.8125, 1.0, 0.8125, 1.0, 0.75, 1.0, 0.8125, 1.0, 0.8125, 1.0, 0.8125, 1.0, 0.8125, 1.0, 0.75, 1.0, 0.75, 1.0, 0.75, 1.0, 0.75, 1.0, 0.8125, 1.0, 0.75, 1.0, 0.75, 1.0, 0.8125, 1.0])
me_cylinder.use_remesh_preserve_volume = False
me_cylinder.use_remesh_preserve_attributes = False
me_cylinder.use_mirror_vertex_groups = False
me_cylinder.update()

# ---- objects
ob_cylinder = bpy.data.objects.new('Cylinder', me_cylinder)

# ---- transforms, parenting, visibility, modifiers, constraints
ob_cylinder.location = (0.0, 0.0, 4.31)
ob_cylinder.rotation_euler = (0.0, -0.0, -0.2182)
ob_cylinder.scale = (1.0, 1.0, 0.1)
ob_cylinder.lineart.crease_threshold = 0.0

# ---- collection membership
col_collection.objects.link(ob_cylinder)

# ---- scene / render settings (as saved in the file)
scene.frame_start = 1; scene.frame_end = 250; scene.frame_set(1)
scene.render.engine = 'BLENDER_EEVEE_NEXT'
scene.cycles.use_denoising = False
scene.cycles.samples = 128
scene.cycles.sampling_pattern = 'TABULATED_SOBOL'
scene.cycles.use_adaptive_sampling = False
scene.cycles.use_light_tree = False
scene.view_settings.view_transform = 'Filmic'
bpy.context.view_layer.update()

# ---- added for rendering (the .blend has no active camera and no usable light): camera, sun
cam_auto = bpy.data.cameras.new('AutoCamera')
cam_auto.lens = 50.0
cam_auto.sensor_width = 36.0
cam_auto.clip_end = 1000.0
ob_auto_camera = bpy.data.objects.new('AutoCamera', cam_auto)
scene.collection.objects.link(ob_auto_camera)
ob_auto_camera.location = (23.3983, -28.4732, 31.3774)
ob_auto_camera.rotation_euler = (1.09748, -7.21219e-08, 0.694738)
scene.camera = ob_auto_camera
light_auto_sun = bpy.data.lights.new('AutoSun', 'SUN')
light_auto_sun.energy = 3.0
light_auto_sun.angle = 0.0523599
ob_auto_sun = bpy.data.objects.new('AutoSun', light_auto_sun)
scene.collection.objects.link(ob_auto_sun)
ob_auto_sun.rotation_euler = (0.872665, 0.174533, 0.523599)
bpy.context.view_layer.update()
